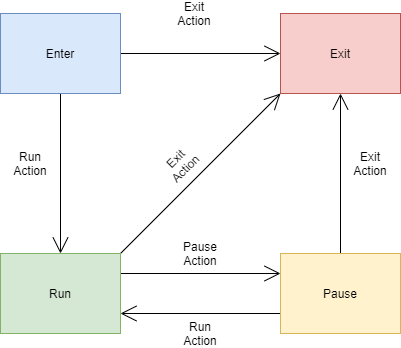

The diagram above was exported from draw.io. Its source (the exported page's mxGraphModel, read from the mxfile embedded in the PNG):
<mxGraphModel dx="981" dy="508" grid="1" gridSize="10" guides="1" tooltips="1" connect="1" arrows="1" fold="1" page="1" pageScale="1" pageWidth="827" pageHeight="1169" math="0" shadow="0">
  <root>
    <mxCell id="0" />
    <mxCell id="1" parent="0" />
    <mxCell id="D4X4hQIwLwZSVypiEuzk-22" style="edgeStyle=none;curved=1;rounded=0;orthogonalLoop=1;jettySize=auto;html=1;exitX=0.5;exitY=1;exitDx=0;exitDy=0;entryX=0.5;entryY=0;entryDx=0;entryDy=0;endArrow=open;startSize=14;endSize=14;sourcePerimeterSpacing=8;targetPerimeterSpacing=8;" edge="1" parent="1" source="D4X4hQIwLwZSVypiEuzk-1" target="D4X4hQIwLwZSVypiEuzk-3">
      <mxGeometry relative="1" as="geometry" />
    </mxCell>
    <mxCell id="D4X4hQIwLwZSVypiEuzk-26" style="edgeStyle=none;curved=1;rounded=0;orthogonalLoop=1;jettySize=auto;html=1;exitX=1;exitY=0.5;exitDx=0;exitDy=0;entryX=0;entryY=0.5;entryDx=0;entryDy=0;endArrow=open;startSize=14;endSize=14;sourcePerimeterSpacing=8;targetPerimeterSpacing=8;" edge="1" parent="1" source="D4X4hQIwLwZSVypiEuzk-1" target="D4X4hQIwLwZSVypiEuzk-4">
      <mxGeometry relative="1" as="geometry" />
    </mxCell>
    <mxCell id="D4X4hQIwLwZSVypiEuzk-1" value="Enter" style="rounded=0;whiteSpace=wrap;html=1;hachureGap=4;pointerEvents=0;fillColor=#dae8fc;strokeColor=#6c8ebf;" vertex="1" parent="1">
      <mxGeometry x="200" y="120" width="120" height="80" as="geometry" />
    </mxCell>
    <mxCell id="D4X4hQIwLwZSVypiEuzk-24" style="edgeStyle=none;curved=1;rounded=0;orthogonalLoop=1;jettySize=auto;html=1;exitX=0;exitY=0.75;exitDx=0;exitDy=0;entryX=1;entryY=0.75;entryDx=0;entryDy=0;endArrow=open;startSize=14;endSize=14;sourcePerimeterSpacing=8;targetPerimeterSpacing=8;" edge="1" parent="1" source="D4X4hQIwLwZSVypiEuzk-2" target="D4X4hQIwLwZSVypiEuzk-3">
      <mxGeometry relative="1" as="geometry" />
    </mxCell>
    <mxCell id="D4X4hQIwLwZSVypiEuzk-27" style="edgeStyle=none;curved=1;rounded=0;orthogonalLoop=1;jettySize=auto;html=1;exitX=0.5;exitY=0;exitDx=0;exitDy=0;entryX=0.5;entryY=1;entryDx=0;entryDy=0;endArrow=open;startSize=14;endSize=14;sourcePerimeterSpacing=8;targetPerimeterSpacing=8;" edge="1" parent="1" source="D4X4hQIwLwZSVypiEuzk-2" target="D4X4hQIwLwZSVypiEuzk-4">
      <mxGeometry relative="1" as="geometry" />
    </mxCell>
    <mxCell id="D4X4hQIwLwZSVypiEuzk-2" value="Pause" style="rounded=0;whiteSpace=wrap;html=1;hachureGap=4;pointerEvents=0;fillColor=#fff2cc;strokeColor=#d6b656;" vertex="1" parent="1">
      <mxGeometry x="480" y="360" width="120" height="80" as="geometry" />
    </mxCell>
    <mxCell id="D4X4hQIwLwZSVypiEuzk-23" style="edgeStyle=none;curved=1;rounded=0;orthogonalLoop=1;jettySize=auto;html=1;exitX=1;exitY=0.25;exitDx=0;exitDy=0;entryX=0;entryY=0.25;entryDx=0;entryDy=0;endArrow=open;startSize=14;endSize=14;sourcePerimeterSpacing=8;targetPerimeterSpacing=8;" edge="1" parent="1" source="D4X4hQIwLwZSVypiEuzk-3" target="D4X4hQIwLwZSVypiEuzk-2">
      <mxGeometry relative="1" as="geometry" />
    </mxCell>
    <mxCell id="D4X4hQIwLwZSVypiEuzk-25" style="edgeStyle=none;curved=1;rounded=0;orthogonalLoop=1;jettySize=auto;html=1;exitX=1;exitY=0;exitDx=0;exitDy=0;entryX=0;entryY=1;entryDx=0;entryDy=0;endArrow=open;startSize=14;endSize=14;sourcePerimeterSpacing=8;targetPerimeterSpacing=8;" edge="1" parent="1" source="D4X4hQIwLwZSVypiEuzk-3" target="D4X4hQIwLwZSVypiEuzk-4">
      <mxGeometry relative="1" as="geometry" />
    </mxCell>
    <mxCell id="D4X4hQIwLwZSVypiEuzk-3" value="Run" style="rounded=0;whiteSpace=wrap;html=1;hachureGap=4;pointerEvents=0;fillColor=#d5e8d4;strokeColor=#82b366;" vertex="1" parent="1">
      <mxGeometry x="200" y="360" width="120" height="80" as="geometry" />
    </mxCell>
    <mxCell id="D4X4hQIwLwZSVypiEuzk-4" value="Exit" style="rounded=0;whiteSpace=wrap;html=1;hachureGap=4;pointerEvents=0;fillColor=#f8cecc;strokeColor=#b85450;" vertex="1" parent="1">
      <mxGeometry x="480" y="120" width="120" height="80" as="geometry" />
    </mxCell>
    <mxCell id="D4X4hQIwLwZSVypiEuzk-28" value="Run Action" style="text;html=1;strokeColor=none;fillColor=none;align=center;verticalAlign=middle;whiteSpace=wrap;rounded=0;hachureGap=4;pointerEvents=0;" vertex="1" parent="1">
      <mxGeometry x="210" y="260" width="40" height="20" as="geometry" />
    </mxCell>
    <mxCell id="D4X4hQIwLwZSVypiEuzk-29" value="Run Action" style="text;html=1;strokeColor=none;fillColor=none;align=center;verticalAlign=middle;whiteSpace=wrap;rounded=0;hachureGap=4;pointerEvents=0;" vertex="1" parent="1">
      <mxGeometry x="380" y="430" width="40" height="20" as="geometry" />
    </mxCell>
    <mxCell id="D4X4hQIwLwZSVypiEuzk-31" value="Pause Action" style="text;html=1;strokeColor=none;fillColor=none;align=center;verticalAlign=middle;whiteSpace=wrap;rounded=0;hachureGap=4;pointerEvents=0;" vertex="1" parent="1">
      <mxGeometry x="380" y="350" width="40" height="20" as="geometry" />
    </mxCell>
    <mxCell id="D4X4hQIwLwZSVypiEuzk-32" value="Exit Action" style="text;html=1;strokeColor=none;fillColor=none;align=center;verticalAlign=middle;whiteSpace=wrap;rounded=0;hachureGap=4;pointerEvents=0;rotation=-45;" vertex="1" parent="1">
      <mxGeometry x="360" y="260" width="40" height="20" as="geometry" />
    </mxCell>
    <mxCell id="D4X4hQIwLwZSVypiEuzk-33" value="Exit Action" style="text;html=1;strokeColor=none;fillColor=none;align=center;verticalAlign=middle;whiteSpace=wrap;rounded=0;hachureGap=4;pointerEvents=0;rotation=0;" vertex="1" parent="1">
      <mxGeometry x="374" y="110" width="40" height="20" as="geometry" />
    </mxCell>
    <mxCell id="D4X4hQIwLwZSVypiEuzk-34" value="Exit Action" style="text;html=1;strokeColor=none;fillColor=none;align=center;verticalAlign=middle;whiteSpace=wrap;rounded=0;hachureGap=4;pointerEvents=0;rotation=0;" vertex="1" parent="1">
      <mxGeometry x="550" y="260" width="40" height="20" as="geometry" />
    </mxCell>
  </root>
</mxGraphModel>